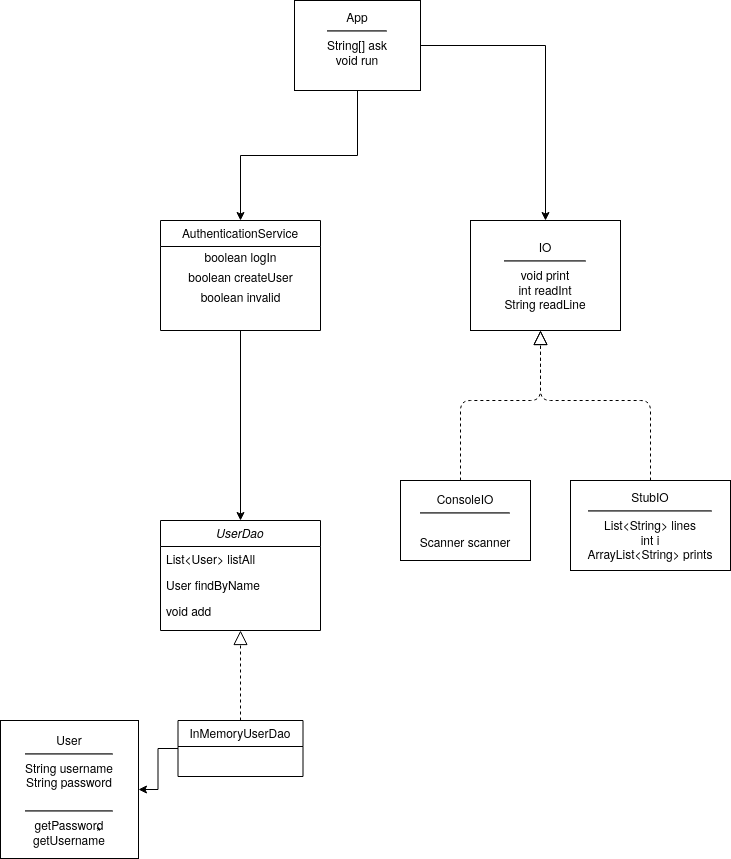

The diagram above was exported from draw.io. Its source (the exported page's mxGraphModel, read from the mxfile embedded in the PNG):
<mxGraphModel dx="461" dy="1921" grid="1" gridSize="10" guides="1" tooltips="1" connect="1" arrows="1" fold="1" page="1" pageScale="1" pageWidth="827" pageHeight="1169" math="0" shadow="0">
  <root>
    <mxCell id="WIyWlLk6GJQsqaUBKTNV-0" />
    <mxCell id="WIyWlLk6GJQsqaUBKTNV-1" parent="WIyWlLk6GJQsqaUBKTNV-0" />
    <mxCell id="zkfFHV4jXpPFQw0GAbJ--0" value="UserDao" style="swimlane;fontStyle=2;align=center;verticalAlign=top;childLayout=stackLayout;horizontal=1;startSize=26;horizontalStack=0;resizeParent=1;resizeLast=0;collapsible=1;marginBottom=0;rounded=0;shadow=0;strokeWidth=1;" parent="WIyWlLk6GJQsqaUBKTNV-1" vertex="1">
      <mxGeometry x="220" y="120" width="160" height="110" as="geometry">
        <mxRectangle x="230" y="140" width="160" height="26" as="alternateBounds" />
      </mxGeometry>
    </mxCell>
    <mxCell id="zkfFHV4jXpPFQw0GAbJ--1" value="List&lt;User&gt; listAll" style="text;align=left;verticalAlign=top;spacingLeft=4;spacingRight=4;overflow=hidden;rotatable=0;points=[[0,0.5],[1,0.5]];portConstraint=eastwest;" parent="zkfFHV4jXpPFQw0GAbJ--0" vertex="1">
      <mxGeometry y="26" width="160" height="26" as="geometry" />
    </mxCell>
    <mxCell id="zkfFHV4jXpPFQw0GAbJ--2" value="User findByName" style="text;align=left;verticalAlign=top;spacingLeft=4;spacingRight=4;overflow=hidden;rotatable=0;points=[[0,0.5],[1,0.5]];portConstraint=eastwest;rounded=0;shadow=0;html=0;" parent="zkfFHV4jXpPFQw0GAbJ--0" vertex="1">
      <mxGeometry y="52" width="160" height="26" as="geometry" />
    </mxCell>
    <mxCell id="zkfFHV4jXpPFQw0GAbJ--3" value="void add" style="text;align=left;verticalAlign=top;spacingLeft=4;spacingRight=4;overflow=hidden;rotatable=0;points=[[0,0.5],[1,0.5]];portConstraint=eastwest;rounded=0;shadow=0;html=0;" parent="zkfFHV4jXpPFQw0GAbJ--0" vertex="1">
      <mxGeometry y="78" width="160" height="26" as="geometry" />
    </mxCell>
    <mxCell id="nCdSMiQ9oHt0zcIqDoTl-16" style="edgeStyle=orthogonalEdgeStyle;rounded=0;orthogonalLoop=1;jettySize=auto;html=1;entryX=1;entryY=0.5;entryDx=0;entryDy=0;" edge="1" parent="WIyWlLk6GJQsqaUBKTNV-1" source="zkfFHV4jXpPFQw0GAbJ--6" target="nCdSMiQ9oHt0zcIqDoTl-1">
      <mxGeometry relative="1" as="geometry" />
    </mxCell>
    <mxCell id="zkfFHV4jXpPFQw0GAbJ--6" value="InMemoryUserDao" style="swimlane;fontStyle=0;align=center;verticalAlign=top;childLayout=stackLayout;horizontal=1;startSize=26;horizontalStack=0;resizeParent=1;resizeLast=0;collapsible=1;marginBottom=0;rounded=0;shadow=0;strokeWidth=1;" parent="WIyWlLk6GJQsqaUBKTNV-1" vertex="1">
      <mxGeometry x="237.5" y="320" width="125" height="56" as="geometry">
        <mxRectangle x="130" y="380" width="160" height="26" as="alternateBounds" />
      </mxGeometry>
    </mxCell>
    <mxCell id="nCdSMiQ9oHt0zcIqDoTl-10" style="edgeStyle=orthogonalEdgeStyle;rounded=0;orthogonalLoop=1;jettySize=auto;html=1;" edge="1" parent="WIyWlLk6GJQsqaUBKTNV-1" source="zkfFHV4jXpPFQw0GAbJ--17" target="zkfFHV4jXpPFQw0GAbJ--0">
      <mxGeometry relative="1" as="geometry" />
    </mxCell>
    <mxCell id="zkfFHV4jXpPFQw0GAbJ--17" value="AuthenticationService" style="swimlane;fontStyle=0;align=center;verticalAlign=top;childLayout=stackLayout;horizontal=1;startSize=26;horizontalStack=0;resizeParent=1;resizeLast=0;collapsible=1;marginBottom=0;rounded=0;shadow=0;strokeWidth=1;" parent="WIyWlLk6GJQsqaUBKTNV-1" vertex="1">
      <mxGeometry x="220" y="-180" width="160" height="110" as="geometry">
        <mxRectangle x="220" y="-180" width="160" height="26" as="alternateBounds" />
      </mxGeometry>
    </mxCell>
    <mxCell id="nCdSMiQ9oHt0zcIqDoTl-6" value="boolean logIn" style="text;html=1;align=center;verticalAlign=middle;resizable=0;points=[];autosize=1;" vertex="1" parent="zkfFHV4jXpPFQw0GAbJ--17">
      <mxGeometry y="26" width="160" height="20" as="geometry" />
    </mxCell>
    <mxCell id="nCdSMiQ9oHt0zcIqDoTl-7" value="boolean createUser" style="text;html=1;align=center;verticalAlign=middle;resizable=0;points=[];autosize=1;" vertex="1" parent="zkfFHV4jXpPFQw0GAbJ--17">
      <mxGeometry y="46" width="160" height="20" as="geometry" />
    </mxCell>
    <mxCell id="nCdSMiQ9oHt0zcIqDoTl-8" value="boolean invalid" style="text;html=1;align=center;verticalAlign=middle;resizable=0;points=[];autosize=1;" vertex="1" parent="zkfFHV4jXpPFQw0GAbJ--17">
      <mxGeometry y="66" width="160" height="20" as="geometry" />
    </mxCell>
    <mxCell id="nCdSMiQ9oHt0zcIqDoTl-1" value="&lt;div&gt;User&lt;/div&gt;&lt;div&gt;&lt;hr&gt;String username&lt;/div&gt;&lt;div&gt;String password&lt;br&gt;&lt;/div&gt;&lt;div&gt;&lt;br&gt;&lt;/div&gt;&lt;div&gt;&lt;hr&gt;getPassword&lt;/div&gt;&lt;div&gt;getUsername&lt;br&gt;&lt;/div&gt;" style="whiteSpace=wrap;html=1;aspect=fixed;" vertex="1" parent="WIyWlLk6GJQsqaUBKTNV-1">
      <mxGeometry x="60" y="320" width="138" height="138" as="geometry" />
    </mxCell>
    <mxCell id="nCdSMiQ9oHt0zcIqDoTl-4" value="*" style="text;html=1;align=center;verticalAlign=middle;resizable=0;points=[];autosize=1;" vertex="1" parent="WIyWlLk6GJQsqaUBKTNV-1">
      <mxGeometry x="148" y="420" width="20" height="20" as="geometry" />
    </mxCell>
    <mxCell id="nCdSMiQ9oHt0zcIqDoTl-11" value="&lt;div&gt;IO&lt;/div&gt;&lt;div&gt;&lt;hr&gt;void print&lt;/div&gt;&lt;div&gt;int readInt&lt;/div&gt;&lt;div&gt;String readLine&lt;br&gt;&lt;/div&gt;" style="rounded=0;whiteSpace=wrap;html=1;" vertex="1" parent="WIyWlLk6GJQsqaUBKTNV-1">
      <mxGeometry x="530" y="-180" width="150" height="110" as="geometry" />
    </mxCell>
    <mxCell id="nCdSMiQ9oHt0zcIqDoTl-12" value="&lt;div&gt;ConsoleIO&lt;/div&gt;&lt;div&gt;&lt;hr&gt;&lt;br&gt;&lt;/div&gt;Scanner scanner" style="rounded=0;whiteSpace=wrap;html=1;" vertex="1" parent="WIyWlLk6GJQsqaUBKTNV-1">
      <mxGeometry x="460" y="80" width="130" height="80" as="geometry" />
    </mxCell>
    <mxCell id="nCdSMiQ9oHt0zcIqDoTl-17" value="&lt;div&gt;StubIO&lt;/div&gt;&lt;div&gt;&lt;hr&gt;List&amp;lt;String&amp;gt; lines&lt;/div&gt;&lt;div&gt;int i&lt;/div&gt;&lt;div&gt;ArrayList&amp;lt;String&amp;gt; prints&lt;br&gt;&lt;/div&gt;" style="rounded=0;whiteSpace=wrap;html=1;" vertex="1" parent="WIyWlLk6GJQsqaUBKTNV-1">
      <mxGeometry x="630" y="80" width="160" height="90" as="geometry" />
    </mxCell>
    <mxCell id="nCdSMiQ9oHt0zcIqDoTl-19" value="" style="endArrow=block;dashed=1;endFill=0;endSize=12;html=1;" edge="1" parent="WIyWlLk6GJQsqaUBKTNV-1">
      <mxGeometry width="160" relative="1" as="geometry">
        <mxPoint x="520" y="80" as="sourcePoint" />
        <mxPoint x="600" y="-70" as="targetPoint" />
        <Array as="points">
          <mxPoint x="520" />
          <mxPoint x="600" />
        </Array>
      </mxGeometry>
    </mxCell>
    <mxCell id="nCdSMiQ9oHt0zcIqDoTl-20" value="" style="endArrow=block;dashed=1;endFill=0;endSize=12;html=1;exitX=0.5;exitY=0;exitDx=0;exitDy=0;" edge="1" parent="WIyWlLk6GJQsqaUBKTNV-1" source="nCdSMiQ9oHt0zcIqDoTl-17">
      <mxGeometry width="160" relative="1" as="geometry">
        <mxPoint x="530" y="150" as="sourcePoint" />
        <mxPoint x="600" y="-70" as="targetPoint" />
        <Array as="points">
          <mxPoint x="710" />
          <mxPoint x="600" />
        </Array>
      </mxGeometry>
    </mxCell>
    <mxCell id="nCdSMiQ9oHt0zcIqDoTl-21" value="" style="endArrow=block;dashed=1;endFill=0;endSize=12;html=1;exitX=0.5;exitY=0;exitDx=0;exitDy=0;entryX=0.5;entryY=1;entryDx=0;entryDy=0;" edge="1" parent="WIyWlLk6GJQsqaUBKTNV-1" source="zkfFHV4jXpPFQw0GAbJ--6" target="zkfFHV4jXpPFQw0GAbJ--0">
      <mxGeometry width="160" relative="1" as="geometry">
        <mxPoint x="200" y="210" as="sourcePoint" />
        <mxPoint x="360" y="210" as="targetPoint" />
      </mxGeometry>
    </mxCell>
    <mxCell id="nCdSMiQ9oHt0zcIqDoTl-23" style="edgeStyle=orthogonalEdgeStyle;rounded=0;orthogonalLoop=1;jettySize=auto;html=1;entryX=0.5;entryY=0;entryDx=0;entryDy=0;" edge="1" parent="WIyWlLk6GJQsqaUBKTNV-1" source="nCdSMiQ9oHt0zcIqDoTl-22" target="zkfFHV4jXpPFQw0GAbJ--17">
      <mxGeometry relative="1" as="geometry" />
    </mxCell>
    <mxCell id="nCdSMiQ9oHt0zcIqDoTl-25" style="edgeStyle=orthogonalEdgeStyle;rounded=0;orthogonalLoop=1;jettySize=auto;html=1;entryX=0.5;entryY=0;entryDx=0;entryDy=0;" edge="1" parent="WIyWlLk6GJQsqaUBKTNV-1" source="nCdSMiQ9oHt0zcIqDoTl-22" target="nCdSMiQ9oHt0zcIqDoTl-11">
      <mxGeometry relative="1" as="geometry" />
    </mxCell>
    <mxCell id="nCdSMiQ9oHt0zcIqDoTl-22" value="&lt;div&gt;App&lt;/div&gt;&lt;div&gt;&lt;hr&gt;String[] ask&lt;/div&gt;&lt;div&gt;void run&lt;/div&gt;&lt;div&gt;&lt;br&gt;&lt;/div&gt;" style="rounded=0;whiteSpace=wrap;html=1;" vertex="1" parent="WIyWlLk6GJQsqaUBKTNV-1">
      <mxGeometry x="354" y="-400" width="126" height="90" as="geometry" />
    </mxCell>
  </root>
</mxGraphModel>